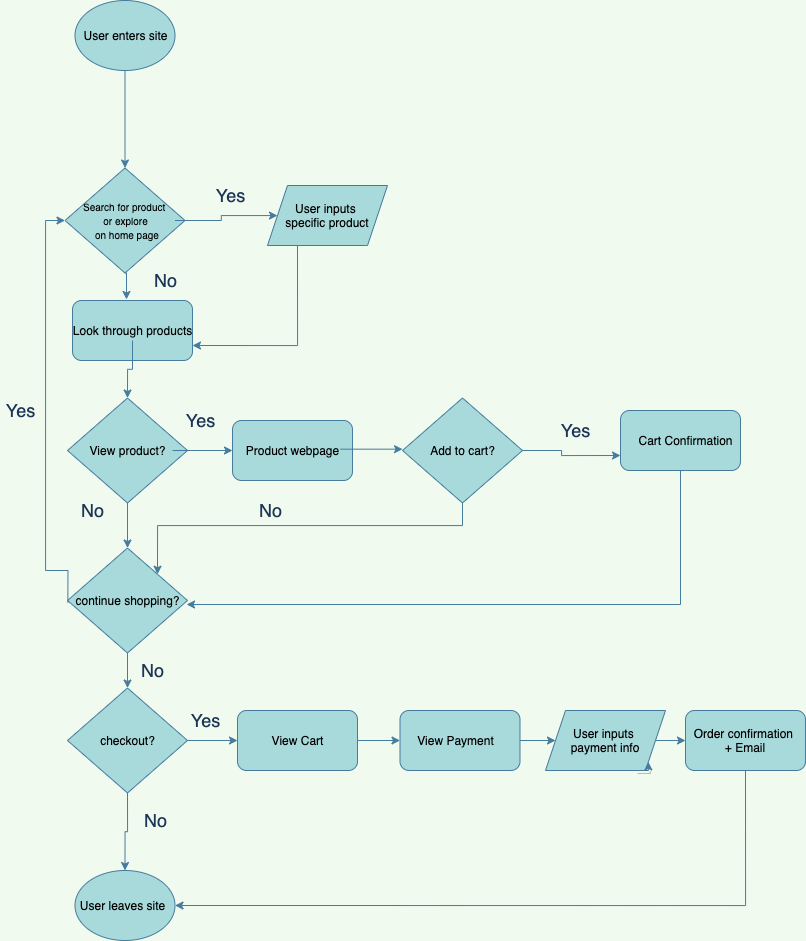

The diagram above was exported from draw.io. Its source (the exported page's mxGraphModel, read from the mxfile embedded in the PNG):
<mxGraphModel dx="461" dy="564" grid="1" gridSize="10" guides="1" tooltips="1" connect="1" arrows="1" fold="1" page="1" pageScale="1" pageWidth="850" pageHeight="1100" background="#F1FAEE" math="0" shadow="0">
  <root>
    <mxCell id="0" />
    <mxCell id="1" parent="0" />
    <mxCell id="44" value="" style="edgeStyle=orthogonalEdgeStyle;rounded=0;orthogonalLoop=1;jettySize=auto;html=1;labelBackgroundColor=#F1FAEE;strokeColor=#457B9D;fontColor=#1D3557;" edge="1" parent="1" source="2" target="4">
      <mxGeometry relative="1" as="geometry" />
    </mxCell>
    <mxCell id="2" value="" style="ellipse;whiteSpace=wrap;html=1;strokeColor=#457B9D;fontColor=#1D3557;fillColor=#A8DADC;" vertex="1" parent="1">
      <mxGeometry x="109.5" y="30" width="100" height="70" as="geometry" />
    </mxCell>
    <mxCell id="3" value="&lt;font color=&quot;#000000&quot;&gt;User enters site&lt;/font&gt;" style="text;html=1;resizable=0;autosize=1;align=center;verticalAlign=middle;points=[];fillColor=none;strokeColor=none;rounded=0;fontColor=#1D3557;" vertex="1" parent="1">
      <mxGeometry x="109.5" y="55" width="100" height="20" as="geometry" />
    </mxCell>
    <mxCell id="64" style="edgeStyle=orthogonalEdgeStyle;rounded=0;orthogonalLoop=1;jettySize=auto;html=1;exitX=0;exitY=0.5;exitDx=0;exitDy=0;entryX=0.45;entryY=-0.017;entryDx=0;entryDy=0;entryPerimeter=0;labelBackgroundColor=#F1FAEE;strokeColor=#457B9D;fontColor=#1D3557;" edge="1" parent="1" source="4" target="12">
      <mxGeometry relative="1" as="geometry" />
    </mxCell>
    <mxCell id="4" value="" style="rhombus;whiteSpace=wrap;html=1;fillColor=#A8DADC;rotation=-90;strokeColor=#457B9D;fontColor=#1D3557;" vertex="1" parent="1">
      <mxGeometry x="107" y="190" width="105" height="120" as="geometry" />
    </mxCell>
    <mxCell id="45" value="" style="edgeStyle=orthogonalEdgeStyle;rounded=0;orthogonalLoop=1;jettySize=auto;html=1;labelBackgroundColor=#F1FAEE;strokeColor=#457B9D;fontColor=#1D3557;" edge="1" parent="1" source="5" target="42">
      <mxGeometry relative="1" as="geometry" />
    </mxCell>
    <mxCell id="5" value="&lt;font color=&quot;#000000&quot; style=&quot;font-size: 10px&quot;&gt;Search for product &lt;br&gt;or explore&lt;br&gt;&amp;nbsp;on home page&lt;/font&gt;" style="text;html=1;resizable=0;autosize=1;align=center;verticalAlign=middle;points=[];fillColor=none;strokeColor=none;rounded=0;fontColor=#1D3557;" vertex="1" parent="1">
      <mxGeometry x="109.5" y="225" width="100" height="50" as="geometry" />
    </mxCell>
    <mxCell id="12" value="" style="rounded=1;whiteSpace=wrap;html=1;fillColor=#A8DADC;strokeColor=#457B9D;fontColor=#1D3557;" vertex="1" parent="1">
      <mxGeometry x="107" y="330" width="120" height="60" as="geometry" />
    </mxCell>
    <mxCell id="53" style="edgeStyle=orthogonalEdgeStyle;rounded=0;orthogonalLoop=1;jettySize=auto;html=1;entryX=1;entryY=0.5;entryDx=0;entryDy=0;labelBackgroundColor=#F1FAEE;strokeColor=#457B9D;fontColor=#1D3557;" edge="1" parent="1" source="14" target="15">
      <mxGeometry relative="1" as="geometry" />
    </mxCell>
    <mxCell id="14" value="&lt;font color=&quot;#000000&quot;&gt;Look through products&lt;br&gt;&lt;/font&gt;" style="text;html=1;resizable=0;autosize=1;align=center;verticalAlign=middle;points=[];fillColor=none;strokeColor=none;rounded=0;fontColor=#1D3557;" vertex="1" parent="1">
      <mxGeometry x="102" y="350" width="130" height="20" as="geometry" />
    </mxCell>
    <mxCell id="70" style="edgeStyle=orthogonalEdgeStyle;rounded=0;orthogonalLoop=1;jettySize=auto;html=1;exitX=0;exitY=0.5;exitDx=0;exitDy=0;entryX=1;entryY=0.5;entryDx=0;entryDy=0;labelBackgroundColor=#F1FAEE;strokeColor=#457B9D;fontColor=#1D3557;" edge="1" parent="1" source="15" target="27">
      <mxGeometry relative="1" as="geometry" />
    </mxCell>
    <mxCell id="15" value="" style="rhombus;whiteSpace=wrap;html=1;fillColor=#A8DADC;rotation=-90;strokeColor=#457B9D;fontColor=#1D3557;" vertex="1" parent="1">
      <mxGeometry x="109.5" y="420" width="105" height="120" as="geometry" />
    </mxCell>
    <mxCell id="54" style="edgeStyle=orthogonalEdgeStyle;rounded=0;orthogonalLoop=1;jettySize=auto;html=1;entryX=0;entryY=0.5;entryDx=0;entryDy=0;labelBackgroundColor=#F1FAEE;strokeColor=#457B9D;fontColor=#1D3557;" edge="1" parent="1" source="16" target="25">
      <mxGeometry relative="1" as="geometry" />
    </mxCell>
    <mxCell id="16" value="&lt;font color=&quot;#000000&quot;&gt;View product?&lt;br&gt;&lt;/font&gt;" style="text;html=1;resizable=0;autosize=1;align=center;verticalAlign=middle;points=[];fillColor=none;strokeColor=none;rounded=0;fontColor=#1D3557;" vertex="1" parent="1">
      <mxGeometry x="117" y="470" width="90" height="20" as="geometry" />
    </mxCell>
    <mxCell id="86" style="edgeStyle=orthogonalEdgeStyle;rounded=0;orthogonalLoop=1;jettySize=auto;html=1;exitX=0.5;exitY=1;exitDx=0;exitDy=0;entryX=0.992;entryY=0.7;entryDx=0;entryDy=0;entryPerimeter=0;labelBackgroundColor=#F1FAEE;strokeColor=#457B9D;fontColor=#1D3557;" edge="1" parent="1" source="17" target="28">
      <mxGeometry relative="1" as="geometry" />
    </mxCell>
    <mxCell id="17" value="" style="rounded=1;whiteSpace=wrap;html=1;fillColor=#A8DADC;strokeColor=#457B9D;fontColor=#1D3557;" vertex="1" parent="1">
      <mxGeometry x="655" y="440" width="120" height="60" as="geometry" />
    </mxCell>
    <mxCell id="19" value="&lt;font color=&quot;#000000&quot;&gt;Cart Confirmation&lt;br&gt;&lt;/font&gt;" style="text;html=1;resizable=0;autosize=1;align=center;verticalAlign=middle;points=[];fillColor=none;strokeColor=none;rounded=0;fontColor=#1D3557;" vertex="1" parent="1">
      <mxGeometry x="665" y="460" width="110" height="20" as="geometry" />
    </mxCell>
    <mxCell id="58" style="edgeStyle=orthogonalEdgeStyle;rounded=0;orthogonalLoop=1;jettySize=auto;html=1;entryX=0;entryY=0.75;entryDx=0;entryDy=0;labelBackgroundColor=#F1FAEE;strokeColor=#457B9D;fontColor=#1D3557;" edge="1" parent="1" source="23" target="17">
      <mxGeometry relative="1" as="geometry">
        <mxPoint x="592" y="480" as="sourcePoint" />
      </mxGeometry>
    </mxCell>
    <mxCell id="72" style="edgeStyle=orthogonalEdgeStyle;rounded=0;orthogonalLoop=1;jettySize=auto;html=1;exitX=0;exitY=0.5;exitDx=0;exitDy=0;entryX=1;entryY=1;entryDx=0;entryDy=0;labelBackgroundColor=#F1FAEE;strokeColor=#457B9D;fontColor=#1D3557;" edge="1" parent="1" source="20" target="27">
      <mxGeometry relative="1" as="geometry" />
    </mxCell>
    <mxCell id="20" value="" style="rhombus;whiteSpace=wrap;html=1;fillColor=#A8DADC;rotation=-90;strokeColor=#457B9D;fontColor=#1D3557;" vertex="1" parent="1">
      <mxGeometry x="444.5" y="420" width="105" height="120" as="geometry" />
    </mxCell>
    <mxCell id="23" value="&lt;font color=&quot;#000000&quot;&gt;Add to cart?&lt;br&gt;&lt;/font&gt;" style="text;html=1;resizable=0;autosize=1;align=center;verticalAlign=middle;points=[];fillColor=none;strokeColor=none;rounded=0;fontColor=#1D3557;" vertex="1" parent="1">
      <mxGeometry x="457" y="470" width="80" height="20" as="geometry" />
    </mxCell>
    <mxCell id="25" value="" style="rounded=1;whiteSpace=wrap;html=1;fillColor=#A8DADC;strokeColor=#457B9D;fontColor=#1D3557;" vertex="1" parent="1">
      <mxGeometry x="267" y="450" width="120" height="60" as="geometry" />
    </mxCell>
    <mxCell id="81" style="edgeStyle=orthogonalEdgeStyle;rounded=0;orthogonalLoop=1;jettySize=auto;html=1;entryX=0.5;entryY=0;entryDx=0;entryDy=0;labelBackgroundColor=#F1FAEE;strokeColor=#457B9D;fontColor=#1D3557;" edge="1" parent="1">
      <mxGeometry relative="1" as="geometry">
        <mxPoint x="437" y="478.67" as="targetPoint" />
        <mxPoint x="375" y="478.67" as="sourcePoint" />
      </mxGeometry>
    </mxCell>
    <mxCell id="26" value="&lt;font color=&quot;#000000&quot;&gt;Product webpage&lt;br&gt;&lt;/font&gt;" style="text;html=1;resizable=0;autosize=1;align=center;verticalAlign=middle;points=[];fillColor=none;strokeColor=none;rounded=0;fontColor=#1D3557;" vertex="1" parent="1">
      <mxGeometry x="272" y="470" width="110" height="20" as="geometry" />
    </mxCell>
    <mxCell id="82" style="edgeStyle=orthogonalEdgeStyle;rounded=0;orthogonalLoop=1;jettySize=auto;html=1;exitX=0;exitY=0.5;exitDx=0;exitDy=0;entryX=1;entryY=0.5;entryDx=0;entryDy=0;labelBackgroundColor=#F1FAEE;strokeColor=#457B9D;fontColor=#1D3557;" edge="1" parent="1" source="27" target="29">
      <mxGeometry relative="1" as="geometry" />
    </mxCell>
    <mxCell id="27" value="" style="rhombus;whiteSpace=wrap;html=1;fillColor=#A8DADC;rotation=-90;strokeColor=#457B9D;fontColor=#1D3557;" vertex="1" parent="1">
      <mxGeometry x="109.5" y="570" width="105" height="120" as="geometry" />
    </mxCell>
    <mxCell id="75" style="edgeStyle=orthogonalEdgeStyle;rounded=0;orthogonalLoop=1;jettySize=auto;html=1;entryX=0.5;entryY=0;entryDx=0;entryDy=0;labelBackgroundColor=#F1FAEE;strokeColor=#457B9D;fontColor=#1D3557;exitX=0.003;exitY=0.6;exitDx=0;exitDy=0;exitPerimeter=0;" edge="1" parent="1" source="28" target="4">
      <mxGeometry relative="1" as="geometry">
        <Array as="points">
          <mxPoint x="102" y="600" />
          <mxPoint x="80" y="600" />
          <mxPoint x="80" y="250" />
        </Array>
      </mxGeometry>
    </mxCell>
    <mxCell id="28" value="&lt;font color=&quot;#000000&quot;&gt;continue shopping?&lt;br&gt;&lt;/font&gt;" style="text;html=1;resizable=0;autosize=1;align=center;verticalAlign=middle;points=[];fillColor=none;strokeColor=none;rounded=0;fontColor=#1D3557;" vertex="1" parent="1">
      <mxGeometry x="102" y="620" width="120" height="20" as="geometry" />
    </mxCell>
    <mxCell id="89" style="edgeStyle=orthogonalEdgeStyle;rounded=0;orthogonalLoop=1;jettySize=auto;html=1;exitX=0;exitY=0.5;exitDx=0;exitDy=0;entryX=0.5;entryY=0;entryDx=0;entryDy=0;labelBackgroundColor=#F1FAEE;strokeColor=#457B9D;fontColor=#1D3557;" edge="1" parent="1" source="29" target="32">
      <mxGeometry relative="1" as="geometry" />
    </mxCell>
    <mxCell id="91" style="edgeStyle=orthogonalEdgeStyle;rounded=0;orthogonalLoop=1;jettySize=auto;html=1;exitX=0.5;exitY=1;exitDx=0;exitDy=0;entryX=0;entryY=0.5;entryDx=0;entryDy=0;labelBackgroundColor=#F1FAEE;strokeColor=#457B9D;fontColor=#1D3557;" edge="1" parent="1" source="29" target="35">
      <mxGeometry relative="1" as="geometry" />
    </mxCell>
    <mxCell id="29" value="" style="rhombus;whiteSpace=wrap;html=1;fillColor=#A8DADC;rotation=-90;strokeColor=#457B9D;fontColor=#1D3557;" vertex="1" parent="1">
      <mxGeometry x="109.5" y="710" width="105" height="120" as="geometry" />
    </mxCell>
    <mxCell id="31" value="&lt;font color=&quot;#000000&quot;&gt;checkout?&lt;br&gt;&lt;/font&gt;" style="text;html=1;resizable=0;autosize=1;align=center;verticalAlign=middle;points=[];fillColor=none;strokeColor=none;rounded=0;fontColor=#1D3557;" vertex="1" parent="1">
      <mxGeometry x="127" y="760" width="70" height="20" as="geometry" />
    </mxCell>
    <mxCell id="32" value="&lt;meta charset=&quot;utf-8&quot;&gt;&lt;span style=&quot;color: rgba(0, 0, 0, 0); font-family: monospace; font-size: 0px; font-style: normal; font-weight: 400; letter-spacing: normal; text-indent: 0px; text-transform: none; word-spacing: 0px; background-color: rgb(42, 42, 42); display: inline; float: none;&quot;&gt;&amp;nbsp;&lt;/span&gt;" style="ellipse;whiteSpace=wrap;html=1;strokeColor=#457B9D;fontColor=#1D3557;fillColor=#A8DADC;" vertex="1" parent="1">
      <mxGeometry x="109.5" y="900" width="100" height="70" as="geometry" />
    </mxCell>
    <mxCell id="33" value="&lt;font color=&quot;#000000&quot;&gt;User leaves site&lt;br&gt;&lt;/font&gt;" style="text;html=1;resizable=0;autosize=1;align=center;verticalAlign=middle;points=[];fillColor=none;strokeColor=none;rounded=0;fontColor=#1D3557;" vertex="1" parent="1">
      <mxGeometry x="107" y="925" width="100" height="20" as="geometry" />
    </mxCell>
    <mxCell id="92" style="edgeStyle=orthogonalEdgeStyle;rounded=0;orthogonalLoop=1;jettySize=auto;html=1;exitX=1;exitY=0.5;exitDx=0;exitDy=0;entryX=0;entryY=0.5;entryDx=0;entryDy=0;labelBackgroundColor=#F1FAEE;strokeColor=#457B9D;fontColor=#1D3557;" edge="1" parent="1" source="35" target="37">
      <mxGeometry relative="1" as="geometry" />
    </mxCell>
    <mxCell id="35" value="" style="rounded=1;whiteSpace=wrap;html=1;fillColor=#A8DADC;strokeColor=#457B9D;fontColor=#1D3557;" vertex="1" parent="1">
      <mxGeometry x="272" y="740" width="120" height="60" as="geometry" />
    </mxCell>
    <mxCell id="36" value="&lt;font color=&quot;#000000&quot;&gt;View Cart&lt;br&gt;&lt;/font&gt;" style="text;html=1;resizable=0;autosize=1;align=center;verticalAlign=middle;points=[];fillColor=none;strokeColor=none;rounded=0;fontColor=#1D3557;" vertex="1" parent="1">
      <mxGeometry x="297" y="760" width="70" height="20" as="geometry" />
    </mxCell>
    <mxCell id="93" style="edgeStyle=orthogonalEdgeStyle;rounded=0;orthogonalLoop=1;jettySize=auto;html=1;exitX=1;exitY=0.5;exitDx=0;exitDy=0;entryX=0;entryY=0.5;entryDx=0;entryDy=0;labelBackgroundColor=#F1FAEE;strokeColor=#457B9D;fontColor=#1D3557;" edge="1" parent="1" source="37" target="40">
      <mxGeometry relative="1" as="geometry" />
    </mxCell>
    <mxCell id="37" value="" style="rounded=1;whiteSpace=wrap;html=1;fillColor=#A8DADC;strokeColor=#457B9D;fontColor=#1D3557;" vertex="1" parent="1">
      <mxGeometry x="434.5" y="740" width="120" height="60" as="geometry" />
    </mxCell>
    <mxCell id="38" value="&lt;font color=&quot;#000000&quot;&gt;View Payment&lt;br&gt;&lt;/font&gt;" style="text;html=1;resizable=0;autosize=1;align=center;verticalAlign=middle;points=[];fillColor=none;strokeColor=none;rounded=0;fontColor=#1D3557;" vertex="1" parent="1">
      <mxGeometry x="444.5" y="760" width="90" height="20" as="geometry" />
    </mxCell>
    <mxCell id="96" style="edgeStyle=orthogonalEdgeStyle;rounded=0;orthogonalLoop=1;jettySize=auto;html=1;exitX=0.5;exitY=1;exitDx=0;exitDy=0;entryX=1;entryY=0.5;entryDx=0;entryDy=0;labelBackgroundColor=#F1FAEE;strokeColor=#457B9D;fontColor=#1D3557;" edge="1" parent="1" source="39" target="32">
      <mxGeometry relative="1" as="geometry" />
    </mxCell>
    <mxCell id="39" value="&lt;span style=&quot;color: rgb(0 , 0 , 0)&quot;&gt;Order confirmation&amp;nbsp;&lt;br&gt;+ Email&lt;br&gt;&lt;/span&gt;" style="rounded=1;whiteSpace=wrap;html=1;fillColor=#A8DADC;strokeColor=#457B9D;fontColor=#1D3557;" vertex="1" parent="1">
      <mxGeometry x="720" y="740" width="120" height="60" as="geometry" />
    </mxCell>
    <mxCell id="94" style="edgeStyle=orthogonalEdgeStyle;rounded=0;orthogonalLoop=1;jettySize=auto;html=1;exitX=1;exitY=0.5;exitDx=0;exitDy=0;entryX=0;entryY=0.5;entryDx=0;entryDy=0;labelBackgroundColor=#F1FAEE;strokeColor=#457B9D;fontColor=#1D3557;" edge="1" parent="1" source="40" target="39">
      <mxGeometry relative="1" as="geometry">
        <mxPoint x="700" y="770" as="targetPoint" />
      </mxGeometry>
    </mxCell>
    <mxCell id="40" value="&lt;span style=&quot;color: rgb(0 , 0 , 0)&quot;&gt;User inputs&amp;nbsp;&lt;br&gt;payment info&lt;br&gt;&lt;/span&gt;" style="shape=parallelogram;perimeter=parallelogramPerimeter;whiteSpace=wrap;html=1;fixedSize=1;fillColor=#A8DADC;strokeColor=#457B9D;fontColor=#1D3557;" vertex="1" parent="1">
      <mxGeometry x="580" y="740" width="120" height="60" as="geometry" />
    </mxCell>
    <mxCell id="52" style="edgeStyle=orthogonalEdgeStyle;rounded=0;orthogonalLoop=1;jettySize=auto;html=1;exitX=0.25;exitY=1;exitDx=0;exitDy=0;entryX=1;entryY=0.75;entryDx=0;entryDy=0;labelBackgroundColor=#F1FAEE;strokeColor=#457B9D;fontColor=#1D3557;" edge="1" parent="1" source="42" target="12">
      <mxGeometry relative="1" as="geometry" />
    </mxCell>
    <mxCell id="42" value="&lt;span style=&quot;color: rgb(0 , 0 , 0)&quot;&gt;User inputs&amp;nbsp;&lt;br&gt;specific product&lt;br&gt;&lt;/span&gt;" style="shape=parallelogram;perimeter=parallelogramPerimeter;whiteSpace=wrap;html=1;fixedSize=1;fillColor=#A8DADC;strokeColor=#457B9D;fontColor=#1D3557;" vertex="1" parent="1">
      <mxGeometry x="302" y="215" width="120" height="60" as="geometry" />
    </mxCell>
    <mxCell id="61" value="&lt;font style=&quot;font-size: 18px&quot;&gt;Yes&lt;/font&gt;" style="text;html=1;align=center;verticalAlign=middle;resizable=0;points=[];autosize=1;fontColor=#1D3557;" vertex="1" parent="1">
      <mxGeometry x="589.5" y="450" width="40" height="20" as="geometry" />
    </mxCell>
    <mxCell id="97" value="&lt;font style=&quot;font-size: 18px&quot;&gt;Yes&lt;/font&gt;" style="text;html=1;align=center;verticalAlign=middle;resizable=0;points=[];autosize=1;fontColor=#1D3557;" vertex="1" parent="1">
      <mxGeometry x="214.5" y="440" width="40" height="20" as="geometry" />
    </mxCell>
    <mxCell id="98" value="&lt;font style=&quot;font-size: 18px&quot;&gt;Yes&lt;/font&gt;" style="text;html=1;align=center;verticalAlign=middle;resizable=0;points=[];autosize=1;fontColor=#1D3557;" vertex="1" parent="1">
      <mxGeometry x="244.5" y="215" width="40" height="20" as="geometry" />
    </mxCell>
    <mxCell id="99" value="&lt;font style=&quot;font-size: 18px&quot;&gt;No&lt;/font&gt;" style="text;html=1;align=center;verticalAlign=middle;resizable=0;points=[];autosize=1;fontColor=#1D3557;" vertex="1" parent="1">
      <mxGeometry x="180" y="300" width="40" height="20" as="geometry" />
    </mxCell>
    <mxCell id="101" value="&lt;font style=&quot;font-size: 18px&quot;&gt;Yes&lt;/font&gt;" style="text;html=1;align=center;verticalAlign=middle;resizable=0;points=[];autosize=1;fontColor=#1D3557;" vertex="1" parent="1">
      <mxGeometry x="35" y="430" width="40" height="20" as="geometry" />
    </mxCell>
    <mxCell id="102" value="&lt;font style=&quot;font-size: 18px&quot;&gt;No&lt;/font&gt;" style="text;html=1;align=center;verticalAlign=middle;resizable=0;points=[];autosize=1;fontColor=#1D3557;" vertex="1" parent="1">
      <mxGeometry x="107" y="530" width="40" height="20" as="geometry" />
    </mxCell>
    <mxCell id="105" value="&lt;font style=&quot;font-size: 18px&quot;&gt;No&lt;/font&gt;" style="text;html=1;align=center;verticalAlign=middle;resizable=0;points=[];autosize=1;fontColor=#1D3557;" vertex="1" parent="1">
      <mxGeometry x="284.5" y="530" width="40" height="20" as="geometry" />
    </mxCell>
    <mxCell id="107" value="&lt;font style=&quot;font-size: 18px&quot;&gt;No&lt;/font&gt;" style="text;html=1;align=center;verticalAlign=middle;resizable=0;points=[];autosize=1;fontColor=#1D3557;" vertex="1" parent="1">
      <mxGeometry x="167" y="690" width="40" height="20" as="geometry" />
    </mxCell>
    <mxCell id="108" value="&lt;font style=&quot;font-size: 18px&quot;&gt;No&lt;/font&gt;" style="text;html=1;align=center;verticalAlign=middle;resizable=0;points=[];autosize=1;fontColor=#1D3557;" vertex="1" parent="1">
      <mxGeometry x="169.5" y="840" width="40" height="20" as="geometry" />
    </mxCell>
    <mxCell id="109" value="&lt;font style=&quot;font-size: 18px&quot;&gt;Yes&lt;/font&gt;" style="text;html=1;align=center;verticalAlign=middle;resizable=0;points=[];autosize=1;fontColor=#1D3557;" vertex="1" parent="1">
      <mxGeometry x="220" y="740" width="40" height="20" as="geometry" />
    </mxCell>
    <mxCell id="110" style="edgeStyle=orthogonalEdgeStyle;rounded=0;orthogonalLoop=1;jettySize=auto;html=1;exitX=0.75;exitY=1;exitDx=0;exitDy=0;entryX=1;entryY=1;entryDx=0;entryDy=0;shadow=1;strokeColor=#457B9D;labelBackgroundColor=#F1FAEE;fontColor=#1D3557;" edge="1" parent="1" source="40" target="40">
      <mxGeometry relative="1" as="geometry" />
    </mxCell>
  </root>
</mxGraphModel>